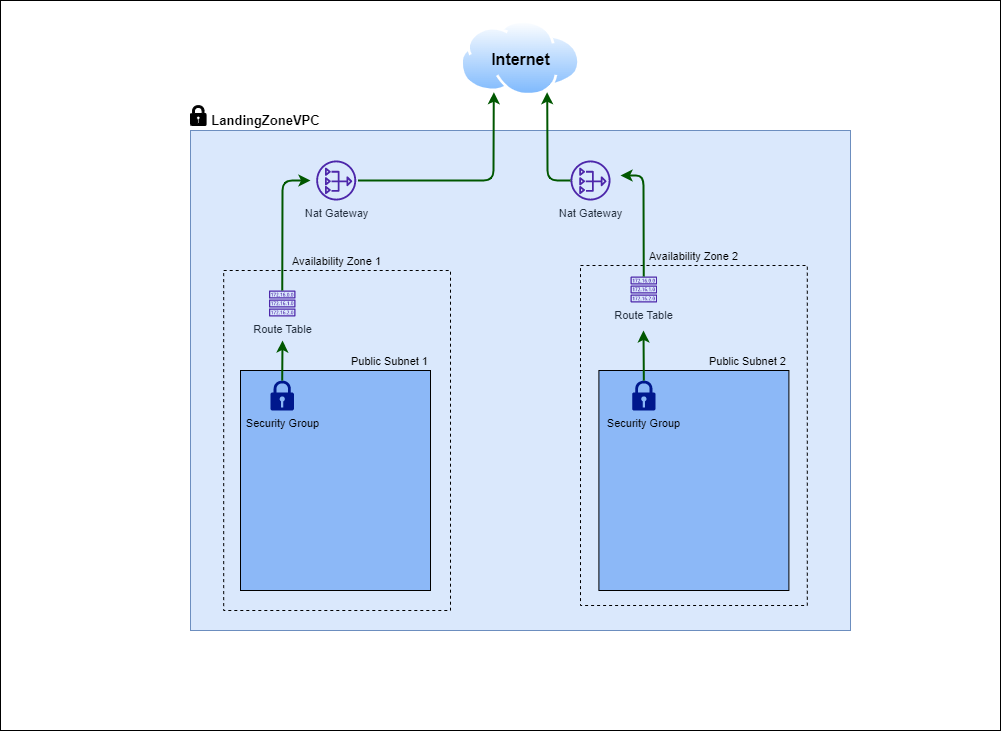

The diagram above was exported from draw.io. Its source (the exported page's mxGraphModel, read from the mxfile embedded in the PNG):
<mxGraphModel dx="1912" dy="1753" grid="1" gridSize="10" guides="1" tooltips="1" connect="1" arrows="1" fold="1" page="1" pageScale="1" pageWidth="827" pageHeight="1169" math="0" shadow="0">
  <root>
    <mxCell id="0" />
    <mxCell id="1" parent="0" />
    <mxCell id="kng-GuRys7fbULaQ3ARh-8" value="" style="rounded=0;whiteSpace=wrap;html=1;labelBackgroundColor=none;labelBorderColor=default;fontSize=15;" vertex="1" parent="1">
      <mxGeometry x="-90" y="-80" width="1000" height="730" as="geometry" />
    </mxCell>
    <mxCell id="kng-GuRys7fbULaQ3ARh-2" value="" style="rounded=0;whiteSpace=wrap;textOpacity=40;labelBackgroundColor=none;fillColor=#dae8fc;strokeColor=#6c8ebf;labelBorderColor=default;" vertex="1" parent="1">
      <mxGeometry x="100" y="50" width="660" height="500" as="geometry" />
    </mxCell>
    <mxCell id="kng-GuRys7fbULaQ3ARh-7" value="&lt;font style=&quot;font-size: 13px;&quot;&gt;LandingZoneVPC&lt;/font&gt;" style="text;html=1;align=center;verticalAlign=middle;resizable=0;points=[];autosize=1;strokeColor=none;fillColor=none;fontStyle=1;fontSize=13;" vertex="1" parent="1">
      <mxGeometry x="110" y="25" width="130" height="30" as="geometry" />
    </mxCell>
    <mxCell id="kng-GuRys7fbULaQ3ARh-10" value="" style="endArrow=classic;html=1;rounded=1;fontSize=15;entryX=0.25;entryY=1;entryDx=0;entryDy=0;exitX=1;exitY=0.5;exitDx=0;exitDy=0;fillColor=#008a00;strokeColor=#005700;strokeWidth=2;" edge="1" parent="1" target="kng-GuRys7fbULaQ3ARh-11">
      <mxGeometry width="50" height="50" relative="1" as="geometry">
        <mxPoint x="267.5" y="99.99999999999977" as="sourcePoint" />
        <mxPoint x="450" y="-10" as="targetPoint" />
        <Array as="points">
          <mxPoint x="403" y="100" />
        </Array>
      </mxGeometry>
    </mxCell>
    <mxCell id="kng-GuRys7fbULaQ3ARh-11" value="Internet" style="aspect=fixed;perimeter=ellipsePerimeter;html=1;align=center;shadow=0;dashed=0;spacingTop=3;image;image=img/lib/active_directory/internet_cloud.svg;labelBackgroundColor=none;labelBorderColor=none;fontSize=16;labelPosition=center;verticalLabelPosition=middle;verticalAlign=middle;fontStyle=1" vertex="1" parent="1">
      <mxGeometry x="370" y="-60" width="120" height="75.6" as="geometry" />
    </mxCell>
    <mxCell id="kng-GuRys7fbULaQ3ARh-12" value="Availability Zone 1" style="rounded=0;whiteSpace=wrap;html=1;labelBackgroundColor=none;labelBorderColor=none;fontSize=11;fillColor=none;dashed=1;labelPosition=center;verticalLabelPosition=top;align=center;verticalAlign=bottom;" vertex="1" parent="1">
      <mxGeometry x="133.2" y="190" width="226.8" height="340" as="geometry" />
    </mxCell>
    <mxCell id="kng-GuRys7fbULaQ3ARh-14" value="Public Subnet 1" style="rounded=0;whiteSpace=wrap;html=1;labelBackgroundColor=none;labelBorderColor=none;fontSize=11;fillColor=#8CB8F7;labelPosition=center;verticalLabelPosition=top;align=right;verticalAlign=bottom;fillStyle=auto;gradientColor=none;" vertex="1" parent="1">
      <mxGeometry x="150" y="290" width="190" height="220" as="geometry" />
    </mxCell>
    <mxCell id="kng-GuRys7fbULaQ3ARh-16" value="Security Group" style="sketch=0;aspect=fixed;pointerEvents=1;shadow=0;dashed=0;html=1;strokeColor=none;labelPosition=center;verticalLabelPosition=bottom;verticalAlign=top;align=center;fillColor=#00188D;shape=mxgraph.mscae.enterprise.lock;labelBackgroundColor=none;labelBorderColor=none;fontSize=11;" vertex="1" parent="1">
      <mxGeometry x="180" y="300" width="23.4" height="30" as="geometry" />
    </mxCell>
    <mxCell id="kng-GuRys7fbULaQ3ARh-19" value="Route Table" style="sketch=0;outlineConnect=0;fontColor=#232F3E;gradientColor=none;fillColor=#4D27AA;strokeColor=none;dashed=0;verticalLabelPosition=bottom;verticalAlign=top;align=center;html=1;fontSize=11;fontStyle=0;aspect=fixed;pointerEvents=1;shape=mxgraph.aws4.route_table;labelBackgroundColor=none;labelBorderColor=none;" vertex="1" parent="1">
      <mxGeometry x="178.36" y="210" width="26.68" height="26" as="geometry" />
    </mxCell>
    <mxCell id="kng-GuRys7fbULaQ3ARh-23" value="Nat Gateway" style="sketch=0;outlineConnect=0;fontColor=#232F3E;gradientColor=none;fillColor=#4D27AA;strokeColor=none;dashed=0;verticalLabelPosition=bottom;verticalAlign=top;align=center;html=1;fontSize=11;fontStyle=0;aspect=fixed;pointerEvents=1;shape=mxgraph.aws4.nat_gateway;labelBackgroundColor=none;labelBorderColor=none;fillStyle=auto;" vertex="1" parent="1">
      <mxGeometry x="225.7" y="80" width="40" height="40" as="geometry" />
    </mxCell>
    <mxCell id="kng-GuRys7fbULaQ3ARh-25" value="" style="endArrow=classic;html=1;rounded=1;fontSize=11;exitX=0.5;exitY=0.005;exitDx=0;exitDy=0;exitPerimeter=0;fillColor=#008a00;strokeColor=#005700;strokeWidth=2;" edge="1" parent="1" source="kng-GuRys7fbULaQ3ARh-16">
      <mxGeometry width="50" height="50" relative="1" as="geometry">
        <mxPoint x="370" y="260" as="sourcePoint" />
        <mxPoint x="192" y="260" as="targetPoint" />
      </mxGeometry>
    </mxCell>
    <mxCell id="kng-GuRys7fbULaQ3ARh-28" value="" style="endArrow=classic;html=1;rounded=1;fontSize=11;entryX=-0.143;entryY=0.5;entryDx=0;entryDy=0;entryPerimeter=0;fillColor=#008a00;strokeColor=#005700;strokeWidth=2;" edge="1" parent="1" source="kng-GuRys7fbULaQ3ARh-19" target="kng-GuRys7fbULaQ3ARh-23">
      <mxGeometry width="50" height="50" relative="1" as="geometry">
        <mxPoint x="192" y="200" as="sourcePoint" />
        <mxPoint x="360" y="140" as="targetPoint" />
        <Array as="points">
          <mxPoint x="192" y="100" />
        </Array>
      </mxGeometry>
    </mxCell>
    <mxCell id="kng-GuRys7fbULaQ3ARh-33" value="Availability Zone 2" style="rounded=0;whiteSpace=wrap;html=1;labelBackgroundColor=none;labelBorderColor=none;fontSize=11;fillColor=none;dashed=1;labelPosition=center;verticalLabelPosition=top;align=center;verticalAlign=bottom;" vertex="1" parent="1">
      <mxGeometry x="490" y="185" width="226.8" height="340" as="geometry" />
    </mxCell>
    <mxCell id="kng-GuRys7fbULaQ3ARh-32" value="Route Table" style="sketch=0;outlineConnect=0;fontColor=#232F3E;gradientColor=none;fillColor=#4D27AA;strokeColor=none;dashed=0;verticalLabelPosition=bottom;verticalAlign=top;align=center;html=1;fontSize=11;fontStyle=0;aspect=fixed;pointerEvents=1;shape=mxgraph.aws4.route_table;labelBackgroundColor=none;labelBorderColor=none;" vertex="1" parent="1">
      <mxGeometry x="540.0000000000001" y="196" width="26.68" height="26" as="geometry" />
    </mxCell>
    <mxCell id="kng-GuRys7fbULaQ3ARh-34" value="" style="endArrow=classic;html=1;rounded=1;fontSize=11;fillColor=#008a00;strokeColor=#005700;strokeWidth=2;targetPerimeterSpacing=0;jumpStyle=none;" edge="1" source="kng-GuRys7fbULaQ3ARh-32" parent="1">
      <mxGeometry width="50" height="50" relative="1" as="geometry">
        <mxPoint x="548.8" y="195" as="sourcePoint" />
        <mxPoint x="530" y="95" as="targetPoint" />
        <Array as="points">
          <mxPoint x="553" y="95" />
        </Array>
      </mxGeometry>
    </mxCell>
    <mxCell id="kng-GuRys7fbULaQ3ARh-35" value="Nat Gateway" style="sketch=0;outlineConnect=0;fontColor=#232F3E;gradientColor=none;fillColor=#4D27AA;strokeColor=none;dashed=0;verticalLabelPosition=bottom;verticalAlign=top;align=center;html=1;fontSize=11;fontStyle=0;aspect=fixed;pointerEvents=1;shape=mxgraph.aws4.nat_gateway;labelBackgroundColor=none;labelBorderColor=none;fillStyle=auto;" vertex="1" parent="1">
      <mxGeometry x="480" y="80" width="40" height="40" as="geometry" />
    </mxCell>
    <mxCell id="kng-GuRys7fbULaQ3ARh-37" value="Public Subnet 2" style="rounded=0;whiteSpace=wrap;html=1;labelBackgroundColor=none;labelBorderColor=none;fontSize=11;fillColor=#8CB8F7;labelPosition=center;verticalLabelPosition=top;align=right;verticalAlign=bottom;fillStyle=auto;gradientColor=none;" vertex="1" parent="1">
      <mxGeometry x="508.3999999999999" y="290" width="190" height="220" as="geometry" />
    </mxCell>
    <mxCell id="kng-GuRys7fbULaQ3ARh-36" value="Security Group" style="sketch=0;aspect=fixed;pointerEvents=1;shadow=0;dashed=0;html=1;strokeColor=none;labelPosition=center;verticalLabelPosition=bottom;verticalAlign=top;align=center;fillColor=#00188D;shape=mxgraph.mscae.enterprise.lock;labelBackgroundColor=none;labelBorderColor=none;fontSize=11;" vertex="1" parent="1">
      <mxGeometry x="541.64" y="300" width="23.4" height="30" as="geometry" />
    </mxCell>
    <mxCell id="kng-GuRys7fbULaQ3ARh-41" value="" style="endArrow=classic;html=1;rounded=1;fontSize=11;exitX=0.5;exitY=0.005;exitDx=0;exitDy=0;exitPerimeter=0;fillColor=#008a00;strokeColor=#005700;strokeWidth=2;targetPerimeterSpacing=0;jumpStyle=none;" edge="1" parent="1" source="kng-GuRys7fbULaQ3ARh-36">
      <mxGeometry width="50" height="50" relative="1" as="geometry">
        <mxPoint x="201.70000000000027" y="310.1500000000001" as="sourcePoint" />
        <mxPoint x="553" y="250" as="targetPoint" />
      </mxGeometry>
    </mxCell>
    <mxCell id="kng-GuRys7fbULaQ3ARh-42" value="" style="endArrow=classic;html=1;rounded=1;fontSize=15;entryX=0.75;entryY=1;entryDx=0;entryDy=0;fillColor=#008a00;strokeColor=#005700;strokeWidth=2;targetPerimeterSpacing=0;jumpStyle=none;" edge="1" parent="1" target="kng-GuRys7fbULaQ3ARh-11">
      <mxGeometry width="50" height="50" relative="1" as="geometry">
        <mxPoint x="480" y="100" as="sourcePoint" />
        <mxPoint x="400" y="10" as="targetPoint" />
        <Array as="points">
          <mxPoint x="457" y="100" />
        </Array>
      </mxGeometry>
    </mxCell>
    <mxCell id="kng-GuRys7fbULaQ3ARh-45" value="" style="sketch=0;aspect=fixed;pointerEvents=1;shadow=0;dashed=0;html=1;labelPosition=center;verticalLabelPosition=bottom;verticalAlign=top;align=center;shape=mxgraph.mscae.enterprise.lock;labelBackgroundColor=none;labelBorderColor=none;fontSize=11;strokeWidth=1;fillColor=#000000;fontColor=#ffffff;strokeColor=default;" vertex="1" parent="1">
      <mxGeometry x="100" y="25" width="15.6" height="20" as="geometry" />
    </mxCell>
  </root>
</mxGraphModel>